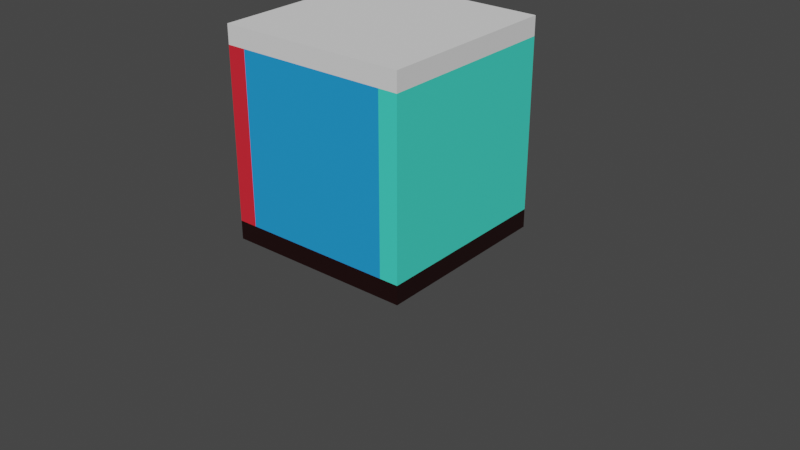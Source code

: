 # Source: animated_kiste.blend  (saved by Blender 2.83.19; exported with 4.5.12 LTS)
import bpy
from mathutils import Matrix  # noqa: F401  (used for matrix-valued properties, if any)

bpy.ops.wm.read_factory_settings(use_empty=True)
scene = bpy.context.scene
scene.name = 'Scene'

# ---- collections
col_collection = bpy.data.collections.new('Collection'); scene.collection.children.link(col_collection)

# ---- materials (node trees are filled in below, after node groups)
mat_material_002 = bpy.data.materials.new('Material.002')
mat_material_002.use_transparent_shadow = False
mat_material_001 = bpy.data.materials.new('Material.001')
mat_material_001.use_transparent_shadow = False
mat_material_005 = bpy.data.materials.new('Material.005')
mat_material_005.use_transparent_shadow = False
mat_material_003 = bpy.data.materials.new('Material.003')
mat_material_003.use_transparent_shadow = False
mat_material_006 = bpy.data.materials.new('Material.006')
mat_material_006.use_transparent_shadow = False
mat_material_004 = bpy.data.materials.new('Material.004')
mat_material_004.use_transparent_shadow = False

# ---- material node trees
mat_material_002.use_nodes = True; mat_material_002.node_tree.nodes.clear()
_N = mat_material_002.node_tree.nodes; _L = mat_material_002.node_tree.links
n0 = _N.new('ShaderNodeBsdfPrincipled'); n0.name = 'Principled BSDF'; n0.location = (10, 300)
n0.distribution = 'GGX'
n0.subsurface_method = 'BURLEY'
n0.inputs[0].default_value = (0.01092, 0.0, 0.0, 0.0)
n0.inputs[3].default_value = 1.45
n0.inputs[27].default_value = (0.0, 0.0, 0.0, 1.0)
n0.inputs[28].default_value = 1.0
n1 = _N.new('ShaderNodeOutputMaterial'); n1.name = 'Material Output'; n1.location = (300, 300)
_L.new(n0.outputs[0], n1.inputs[0])
n1.is_active_output = True
mat_material_001.use_nodes = True; mat_material_001.node_tree.nodes.clear()
_N = mat_material_001.node_tree.nodes; _L = mat_material_001.node_tree.links
n0 = _N.new('ShaderNodeBsdfPrincipled'); n0.name = 'Principled BSDF'; n0.location = (10, 300)
n0.distribution = 'GGX'
n0.subsurface_method = 'BURLEY'
n0.inputs[0].default_value = (0.8, 0.02069, 0.03711, 1.0)
n0.inputs[3].default_value = 1.45
n0.inputs[27].default_value = (0.0, 0.0, 0.0, 1.0)
n0.inputs[28].default_value = 1.0
n1 = _N.new('ShaderNodeOutputMaterial'); n1.name = 'Material Output'; n1.location = (300, 300)
_L.new(n0.outputs[0], n1.inputs[0])
n1.is_active_output = True
mat_material_005.use_nodes = True; mat_material_005.node_tree.nodes.clear()
_N = mat_material_005.node_tree.nodes; _L = mat_material_005.node_tree.links
n0 = _N.new('ShaderNodeBsdfPrincipled'); n0.name = 'Principled BSDF'; n0.location = (10, 300)
n0.distribution = 'GGX'
n0.subsurface_method = 'BURLEY'
n0.inputs[0].default_value = (0.01572, 0.3303, 0.8, 1.0)
n0.inputs[3].default_value = 1.45
n0.inputs[27].default_value = (0.0, 0.0, 0.0, 1.0)
n0.inputs[28].default_value = 1.0
n1 = _N.new('ShaderNodeOutputMaterial'); n1.name = 'Material Output'; n1.location = (300, 300)
_L.new(n0.outputs[0], n1.inputs[0])
n1.is_active_output = True
mat_material_003.use_nodes = True; mat_material_003.node_tree.nodes.clear()
_N = mat_material_003.node_tree.nodes; _L = mat_material_003.node_tree.links
n0 = _N.new('ShaderNodeBsdfPrincipled'); n0.name = 'Principled BSDF'; n0.location = (10, 300)
n0.distribution = 'GGX'
n0.subsurface_method = 'BURLEY'
n0.inputs[0].default_value = (0.01857, 0.8, 0.02704, 1.0)
n0.inputs[3].default_value = 1.45
n0.inputs[27].default_value = (0.0, 0.0, 0.0, 1.0)
n0.inputs[28].default_value = 1.0
n1 = _N.new('ShaderNodeOutputMaterial'); n1.name = 'Material Output'; n1.location = (300, 300)
_L.new(n0.outputs[0], n1.inputs[0])
n1.is_active_output = True
mat_material_004.use_nodes = True; mat_material_004.node_tree.nodes.clear()
_N = mat_material_004.node_tree.nodes; _L = mat_material_004.node_tree.links
n0 = _N.new('ShaderNodeBsdfPrincipled'); n0.name = 'Principled BSDF'; n0.location = (10, 300)
n0.distribution = 'GGX'
n0.subsurface_method = 'BURLEY'
n0.inputs[0].default_value = (0.05949, 0.8, 0.6272, 1.0)
n0.inputs[3].default_value = 1.45
n0.inputs[27].default_value = (0.0, 0.0, 0.0, 1.0)
n0.inputs[28].default_value = 1.0
n1 = _N.new('ShaderNodeOutputMaterial'); n1.name = 'Material Output'; n1.location = (300, 300)
_L.new(n0.outputs[0], n1.inputs[0])
n1.is_active_output = True

# ---- world
world_world = bpy.data.worlds.new('World'); scene.world = world_world
world_world.use_nodes = True; world_world.node_tree.nodes.clear()
_N = world_world.node_tree.nodes; _L = world_world.node_tree.links
n0 = _N.new('ShaderNodeOutputWorld'); n0.name = 'World Output'; n0.location = (300, 300)
n1 = _N.new('ShaderNodeBackground'); n1.name = 'Background'; n1.location = (10, 300)
n1.inputs[0].default_value = (0.05088, 0.05088, 0.05088, 1.0)
_L.new(n1.outputs[0], n0.inputs[0])
n0.is_active_output = True
world_world.color = (0.05088, 0.05088, 0.05088)
world_world.use_sun_shadow = False
world_world.sun_shadow_jitter_overblur = 0.0

# ---- meshes
me_cube_001 = bpy.data.meshes.new('Cube.001')
me_cube_001.from_pydata([(-1.0, -1.0, -1.0), (-1.0, -1.0, 1.0), (-1.0, 1.0, -1.0), (-1.0, 1.0, 1.0), (1.0, -1.0, -1.0), (1.0, -1.0, 1.0), (1.0, 1.0, -1.0), (1.0, 1.0, 1.0)], [], [(0, 1, 3, 2), (2, 3, 7, 6), (6, 7, 5, 4), (4, 5, 1, 0), (2, 6, 4, 0), (7, 3, 1, 5)])
_uv = me_cube_001.uv_layers.new(name='UVMap')
_uv.uv.foreach_set('vector', [0.375, 0.0, 0.625, 0.0, 0.625, 0.25, 0.375, 0.25, 0.375, 0.25, 0.625, 0.25, 0.625, 0.5, 0.375, 0.5, 0.375, 0.5, 0.625, 0.5, 0.625, 0.75, 0.375, 0.75, 0.375, 0.75, 0.625, 0.75, 0.625, 1.0, 0.375, 1.0, 0.125, 0.5, 0.375, 0.5, 0.375, 0.75, 0.125, 0.75, 0.625, 0.5, 0.875, 0.5, 0.875, 0.75, 0.625, 0.75])
me_cube_001.materials.append(mat_material_002)
me_cube_001.use_remesh_fix_poles = True
me_cube_001.use_remesh_preserve_attributes = False
me_cube_001.use_mirror_vertex_groups = False
me_cube_001.update()
me_cube_003 = bpy.data.meshes.new('Cube.003')
me_cube_003.from_pydata([(-0.8, -1.0, -1.0), (-0.8, -1.0, 1.0), (-0.8, 1.0, -1.0), (-0.8, 1.0, 1.0), (1.0, -1.0, -1.0), (1.0, -1.0, 1.0), (1.0, 1.0, -1.0), (1.0, 1.0, 1.0)], [], [(0, 1, 3, 2), (2, 3, 7, 6), (6, 7, 5, 4), (4, 5, 1, 0), (2, 6, 4, 0), (7, 3, 1, 5)])
_uv = me_cube_003.uv_layers.new(name='UVMap')
_uv.uv.foreach_set('vector', [0.375, 0.0, 0.625, 0.0, 0.625, 0.25, 0.375, 0.25, 0.375, 0.25, 0.625, 0.25, 0.625, 0.5, 0.375, 0.5, 0.375, 0.5, 0.625, 0.5, 0.625, 0.75, 0.375, 0.75, 0.375, 0.75, 0.625, 0.75, 0.625, 1.0, 0.375, 1.0, 0.125, 0.5, 0.375, 0.5, 0.375, 0.75, 0.125, 0.75, 0.625, 0.5, 0.875, 0.5, 0.875, 0.75, 0.625, 0.75])
me_cube_003.materials.append(mat_material_001)
me_cube_003.use_remesh_fix_poles = True
me_cube_003.use_remesh_preserve_attributes = False
me_cube_003.use_mirror_vertex_groups = False
me_cube_003.update()
me_cube_004 = bpy.data.meshes.new('Cube.004')
me_cube_004.from_pydata([(-0.8, -0.8, -1.0), (-0.8, -0.8, 1.0), (-0.8, 0.8, -1.0), (-0.8, 0.8, 1.0), (1.0, -0.8, -1.0), (1.0, -0.8, 1.0), (1.0, 0.8, -1.0), (1.0, 0.8, 1.0)], [], [(0, 1, 3, 2), (2, 3, 7, 6), (6, 7, 5, 4), (4, 5, 1, 0), (2, 6, 4, 0), (7, 3, 1, 5)])
_uv = me_cube_004.uv_layers.new(name='UVMap')
_uv.uv.foreach_set('vector', [0.375, 0.0, 0.625, 0.0, 0.625, 0.25, 0.375, 0.25, 0.375, 0.25, 0.625, 0.25, 0.625, 0.5, 0.375, 0.5, 0.375, 0.5, 0.625, 0.5, 0.625, 0.75, 0.375, 0.75, 0.375, 0.75, 0.625, 0.75, 0.625, 1.0, 0.375, 1.0, 0.125, 0.5, 0.375, 0.5, 0.375, 0.75, 0.125, 0.75, 0.625, 0.5, 0.875, 0.5, 0.875, 0.75, 0.625, 0.75])
me_cube_004.materials.append(mat_material_005)
me_cube_004.use_remesh_fix_poles = True
me_cube_004.use_remesh_preserve_attributes = False
me_cube_004.use_mirror_vertex_groups = False
me_cube_004.update()
me_cube_005 = bpy.data.meshes.new('Cube.005')
me_cube_005.from_pydata([(-0.8, -0.8, -1.0), (-0.8, -0.8, 1.0), (-0.8, 0.8, -1.0), (-0.8, 0.8, 1.0), (1.0, -0.8, -1.0), (1.0, -0.8, 1.0), (1.0, 0.8, -1.0), (1.0, 0.8, 1.0)], [], [(0, 1, 3, 2), (2, 3, 7, 6), (6, 7, 5, 4), (4, 5, 1, 0), (2, 6, 4, 0), (7, 3, 1, 5)])
_uv = me_cube_005.uv_layers.new(name='UVMap')
_uv.uv.foreach_set('vector', [0.375, 0.0, 0.625, 0.0, 0.625, 0.25, 0.375, 0.25, 0.375, 0.25, 0.625, 0.25, 0.625, 0.5, 0.375, 0.5, 0.375, 0.5, 0.625, 0.5, 0.625, 0.75, 0.375, 0.75, 0.375, 0.75, 0.625, 0.75, 0.625, 1.0, 0.375, 1.0, 0.125, 0.5, 0.375, 0.5, 0.375, 0.75, 0.125, 0.75, 0.625, 0.5, 0.875, 0.5, 0.875, 0.75, 0.625, 0.75])
me_cube_005.materials.append(mat_material_003)
me_cube_005.use_remesh_fix_poles = True
me_cube_005.use_remesh_preserve_attributes = False
me_cube_005.use_mirror_vertex_groups = False
me_cube_005.update()
me_cube_006 = bpy.data.meshes.new('Cube.006')
me_cube_006.from_pydata([(-1.0, -1.0, -1.0), (-1.0, -1.0, 1.0), (-1.0, 1.0, -1.0), (-1.0, 1.0, 1.0), (1.0, -1.0, -1.0), (1.0, -1.0, 1.0), (1.0, 1.0, -1.0), (1.0, 1.0, 1.0)], [], [(0, 1, 3, 2), (2, 3, 7, 6), (6, 7, 5, 4), (4, 5, 1, 0), (2, 6, 4, 0), (7, 3, 1, 5)])
_uv = me_cube_006.uv_layers.new(name='UVMap')
_uv.uv.foreach_set('vector', [0.375, 0.0, 0.625, 0.0, 0.625, 0.25, 0.375, 0.25, 0.375, 0.25, 0.625, 0.25, 0.625, 0.5, 0.375, 0.5, 0.375, 0.5, 0.625, 0.5, 0.625, 0.75, 0.375, 0.75, 0.375, 0.75, 0.625, 0.75, 0.625, 1.0, 0.375, 1.0, 0.125, 0.5, 0.375, 0.5, 0.375, 0.75, 0.125, 0.75, 0.625, 0.5, 0.875, 0.5, 0.875, 0.75, 0.625, 0.75])
me_cube_006.materials.append(mat_material_006)
me_cube_006.use_remesh_fix_poles = True
me_cube_006.use_remesh_preserve_attributes = False
me_cube_006.use_mirror_vertex_groups = False
me_cube_006.update()
me_cube_002 = bpy.data.meshes.new('Cube.002')
me_cube_002.from_pydata([(-0.8, -1.0, -1.0), (-0.8, -1.0, 1.0), (-0.8, 1.0, -1.0), (-0.8, 1.0, 1.0), (1.0, -1.0, -1.0), (1.0, -1.0, 1.0), (1.0, 1.0, -1.0), (1.0, 1.0, 1.0)], [], [(0, 1, 3, 2), (2, 3, 7, 6), (6, 7, 5, 4), (4, 5, 1, 0), (2, 6, 4, 0), (7, 3, 1, 5)])
_uv = me_cube_002.uv_layers.new(name='UVMap')
_uv.uv.foreach_set('vector', [0.375, 0.0, 0.625, 0.0, 0.625, 0.25, 0.375, 0.25, 0.375, 0.25, 0.625, 0.25, 0.625, 0.5, 0.375, 0.5, 0.375, 0.5, 0.625, 0.5, 0.625, 0.75, 0.375, 0.75, 0.375, 0.75, 0.625, 0.75, 0.625, 1.0, 0.375, 1.0, 0.125, 0.5, 0.375, 0.5, 0.375, 0.75, 0.125, 0.75, 0.625, 0.5, 0.875, 0.5, 0.875, 0.75, 0.625, 0.75])
me_cube_002.materials.append(mat_material_004)
me_cube_002.use_remesh_fix_poles = True
me_cube_002.use_remesh_preserve_attributes = False
me_cube_002.use_mirror_vertex_groups = False
me_cube_002.update()

# ---- objects
ob_bot = bpy.data.objects.new('bot', me_cube_001)
ob_rechts = bpy.data.objects.new('rechts', me_cube_003)
ob_mitte1 = bpy.data.objects.new('mitte1', me_cube_004)
ob_mitte2 = bpy.data.objects.new('mitte2', me_cube_005)
ob_top = bpy.data.objects.new('top', me_cube_006)
ob_links = bpy.data.objects.new('links', me_cube_002)

# ---- transforms, parenting, visibility, modifiers, constraints
ob_bot.location = (0.0, 0.0, 0.0)
ob_bot.scale = (0.5, 0.5, 0.05)
ob_bot.lineart.crease_threshold = 0.0
ob_rechts.location = (-0.45, 0.0, 0.55)
ob_rechts.rotation_euler = (0.0, 1.571, 0.0)
ob_rechts.scale = (0.5, 0.5, 0.05)
ob_rechts.hide_viewport = True
ob_rechts.lineart.crease_threshold = 0.0
ob_mitte1.location = (0.0, -0.45, 0.55)
ob_mitte1.rotation_euler = (1.571, 1.571, 0.0)
ob_mitte1.scale = (0.5, 0.5, 0.05)
ob_mitte1.lineart.crease_threshold = 0.0
ob_mitte2.location = (0.0, 0.45, 0.55)
ob_mitte2.rotation_euler = (1.571, 1.571, 0.0)
ob_mitte2.scale = (0.5, 0.5, 0.05)
ob_mitte2.lineart.crease_threshold = 0.0
ob_top.location = (0.0, 0.0, 1.0)
ob_top.scale = (0.5, 0.5, 0.05)
ob_top.lineart.crease_threshold = 0.0
ob_links.location = (0.45, 0.0, 0.55)
ob_links.rotation_euler = (0.0, 1.571, 0.0)
ob_links.scale = (0.5, 0.5, 0.05)
ob_links.lineart.crease_threshold = 0.0

# ---- collection membership
col_collection.objects.link(ob_bot)
col_collection.objects.link(ob_rechts)
col_collection.objects.link(ob_mitte1)
col_collection.objects.link(ob_mitte2)
col_collection.objects.link(ob_top)
col_collection.objects.link(ob_links)

# ---- scene / render settings (as saved in the file)
scene.frame_start = 1; scene.frame_end = 140; scene.frame_set(34)
scene.render.engine = 'BLENDER_EEVEE_NEXT'
scene.render.fps = 60
scene.cycles.use_denoising = False
scene.cycles.samples = 128
scene.cycles.sampling_pattern = 'TABULATED_SOBOL'
scene.cycles.use_adaptive_sampling = False
scene.cycles.use_light_tree = False
scene.view_settings.view_transform = 'Filmic'
bpy.context.view_layer.update()

# ---- added for rendering (the .blend has no active camera and no usable light): camera, sun
cam_auto = bpy.data.cameras.new('AutoCamera')
cam_auto.lens = 50.0
cam_auto.sensor_width = 36.0
cam_auto.clip_end = 1000.0
ob_auto_camera = bpy.data.objects.new('AutoCamera', cam_auto)
scene.collection.objects.link(ob_auto_camera)
ob_auto_camera.location = (3.22974, -3.75568, 2.52879)
ob_auto_camera.rotation_euler = (1.09748, -7.21219e-08, 0.694738)
scene.camera = ob_auto_camera
light_auto_sun = bpy.data.lights.new('AutoSun', 'SUN')
light_auto_sun.energy = 3.0
light_auto_sun.angle = 0.0523599
ob_auto_sun = bpy.data.objects.new('AutoSun', light_auto_sun)
scene.collection.objects.link(ob_auto_sun)
ob_auto_sun.rotation_euler = (0.872665, 0.174533, 0.523599)
bpy.context.view_layer.update()
